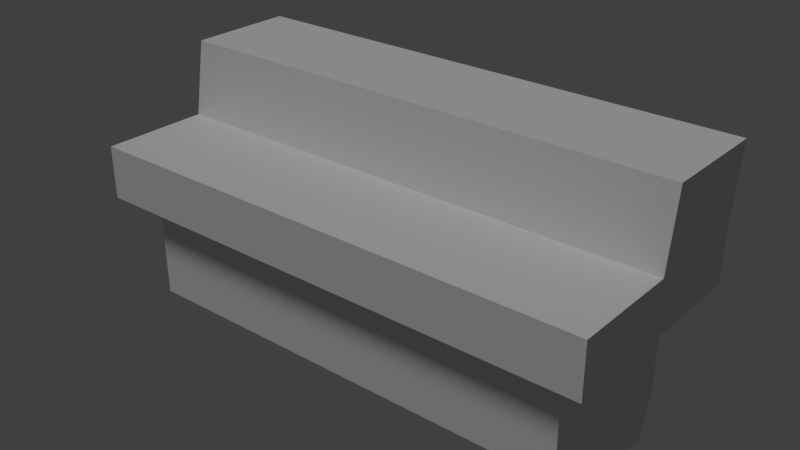 # Source: table.blend  (saved by Blender 2.78.0; exported with 4.5.12 LTS)
import bpy
from mathutils import Matrix  # noqa: F401  (used for matrix-valued properties, if any)

bpy.ops.wm.read_factory_settings(use_empty=True)
scene = bpy.context.scene
scene.name = 'Scene'

# ---- collections
col_collection_1 = bpy.data.collections.new('Collection 1'); scene.collection.children.link(col_collection_1)

# ---- materials (node trees are filled in below, after node groups)
mat_material_001 = bpy.data.materials.new('Material.001')
mat_material_001.alpha_threshold = 0.0
mat_material_001.use_transparent_shadow = False
mat_material_001.preview_render_type = 'SHADERBALL'
mat_material_001.roughness = 0.5

# ---- material node trees

# ---- world
world_world = bpy.data.worlds.new('World'); scene.world = world_world
world_world.color = (0.05088, 0.05088, 0.05088)
world_world.use_sun_shadow = False
world_world.sun_shadow_jitter_overblur = 0.0
world_world.cycles.sampling_method = 'MANUAL'

# ---- lights
light_spot = bpy.data.lights.new('Spot', 'SUN')
light_spot.transmission_factor = 0.0
light_spot.angle = 0.1993
light_spot.energy = 1.0
light_spot.shadow_buffer_clip_start = 0.5
light_spot.shadow_soft_size = 0.1
light_spot.shadow_cascade_max_distance = 1000.0

# ---- meshes
me_cube_001 = bpy.data.meshes.new('Cube.001')
me_cube_001.from_pydata([(-4.344, 2.484, -2.0), (-4.344, 2.484, 1.192e-07), (4.257, 2.484, -2.0), (4.257, 2.484, 1.192e-07), (4.74, 1.122, -2.0), (4.74, 1.122, 1.192e-07), (4.257, -0.4619, -2.0), (4.257, -0.4619, 1.192e-07), (-4.344, -0.4619, -2.0), (-4.344, -0.4619, 1.192e-07), (-4.827, 1.122, -2.0), (-4.827, 1.122, 1.192e-07), (4.88, -1.0, 0.0), (4.88, -1.0, 1.0), (4.88, 3.057, 0.0), (4.88, 3.057, 1.0), (-4.88, -1.0, 0.0), (-4.88, -1.0, 1.0), (-4.88, 3.057, 0.0), (-4.88, 3.057, 1.0), (4.88, 1.029, 0.0), (4.88, 1.029, 1.0), (-4.88, 1.029, 0.0), (-4.88, 1.029, 1.0), (4.88, 3.278, 2.394), (-4.88, 3.278, 2.394), (4.88, 1.249, 2.394), (-4.88, 1.249, 2.394)], [], [(0, 1, 3, 2), (2, 3, 5, 4), (4, 5, 7, 6), (6, 7, 9, 8), (8, 9, 11, 10), (10, 11, 1, 0), (20, 14, 15, 21), (14, 18, 19, 15), (22, 16, 17, 23), (16, 12, 13, 17), (20, 12, 16, 22), (23, 17, 13, 21), (23, 27, 25, 19), (18, 22, 23, 19), (12, 20, 21, 13), (25, 27, 26, 24), (15, 24, 26, 21), (19, 25, 24, 15), (21, 26, 27, 23)])
_uv = me_cube_001.uv_layers.new(name='UVMap')
_uv.uv.foreach_set('vector', [0.375, 0.8906, 0.375, 0.9688, 0.0, 0.9688, 0.0, 0.8906, 1.0, 0.8906, 1.0, 0.9688, 0.9375, 0.9688, 0.9375, 0.8906, 0.9375, 0.8906, 0.9375, 0.9688, 0.875, 0.9688, 0.875, 0.8906, 0.875, 0.8906, 0.875, 0.9688, 0.5, 0.9688, 0.5, 0.8906, 0.5, 0.8906, 0.5, 0.9688, 0.4219, 0.9688, 0.4219, 0.8906, 0.4219, 0.8906, 0.4219, 0.9688, 0.375, 0.9688, 0.375, 0.8906, 0.3906, 0.6719, 0.375, 0.5938, 0.3438, 0.5938, 0.3438, 0.6719, 0.375, 0.5938, 0.375, 0.1719, 0.3438, 0.1719, 0.3438, 0.5938, 0.3906, 0.07812, 0.3906, 0.0, 0.3438, 0.0, 0.3438, 0.07812, 0.0, 0.1719, 0.0, 0.5781, 0.04688, 0.5781, 0.04688, 0.1719, 0.8125, 0.09375, 0.8125, 0.0, 0.3906, 0.0, 0.3906, 0.09375, 0.125, 0.1719, 0.04688, 0.1719, 0.04688, 0.5781, 0.125, 0.5781, 0.3438, 0.07812, 0.2812, 0.09375, 0.2812, 0.1719, 0.3438, 0.1719, 0.375, 0.1719, 0.3906, 0.07812, 0.3438, 0.07812, 0.3438, 0.1719, 0.3906, 0.7656, 0.3906, 0.6719, 0.3438, 0.6719, 0.3438, 0.7656, 0.2812, 0.1719, 0.1875, 0.1719, 0.1875, 0.5938, 0.2812, 0.5938, 0.3438, 0.5938, 0.2812, 0.5938, 0.2812, 0.6719, 0.3438, 0.6719, 0.3438, 0.1719, 0.2812, 0.1719, 0.2812, 0.5938, 0.3438, 0.5938, 0.125, 0.5938, 0.1875, 0.5938, 0.1875, 0.1719, 0.125, 0.1719])
me_cube_001.materials.append(mat_material_001)
me_cube_001.use_remesh_preserve_volume = False
me_cube_001.use_remesh_preserve_attributes = False
me_cube_001.use_mirror_vertex_groups = False
me_cube_001.update()

# ---- objects
ob_spot = bpy.data.objects.new('Spot', light_spot)
ob_cube = bpy.data.objects.new('Cube', me_cube_001)

# ---- transforms, parenting, visibility, modifiers, constraints
ob_spot.location = (-9.143, -10.61, 13.73)
ob_spot.rotation_euler = (0.6242, 1.298e-16, -0.7534)
ob_spot.lineart.crease_threshold = 0.0
ob_cube.location = (0.0, 0.0, 0.0)
ob_cube.lineart.crease_threshold = 0.0

# ---- collection membership
col_collection_1.objects.link(ob_spot)
col_collection_1.objects.link(ob_cube)

# ---- scene / render settings (as saved in the file)
scene.frame_start = 1; scene.frame_end = 250; scene.frame_set(1)
scene.render.engine = 'BLENDER_EEVEE_NEXT'
scene.render.resolution_percentage = 50
scene.render.dither_intensity = 0.0
scene.cycles.use_denoising = False
scene.cycles.samples = 128
scene.cycles.sampling_pattern = 'TABULATED_SOBOL'
scene.cycles.light_sampling_threshold = 0.0
scene.cycles.use_adaptive_sampling = False
scene.cycles.use_light_tree = False
scene.cycles.blur_glossy = 0.0
scene.cycles.sample_clamp_indirect = 0.0
scene.view_settings.view_transform = 'Standard'
bpy.context.view_layer.update()

# ---- added for rendering (the .blend has no active camera): camera
cam_auto = bpy.data.cameras.new('AutoCamera')
cam_auto.lens = 50.0
cam_auto.sensor_width = 36.0
cam_auto.clip_end = 1000.0
ob_auto_camera = bpy.data.objects.new('AutoCamera', cam_auto)
scene.collection.objects.link(ob_auto_camera)
ob_auto_camera.location = (10.6643, -11.6582, 8.72831)
ob_auto_camera.rotation_euler = (1.09748, -7.21219e-08, 0.694738)
scene.camera = ob_auto_camera
bpy.context.view_layer.update()
